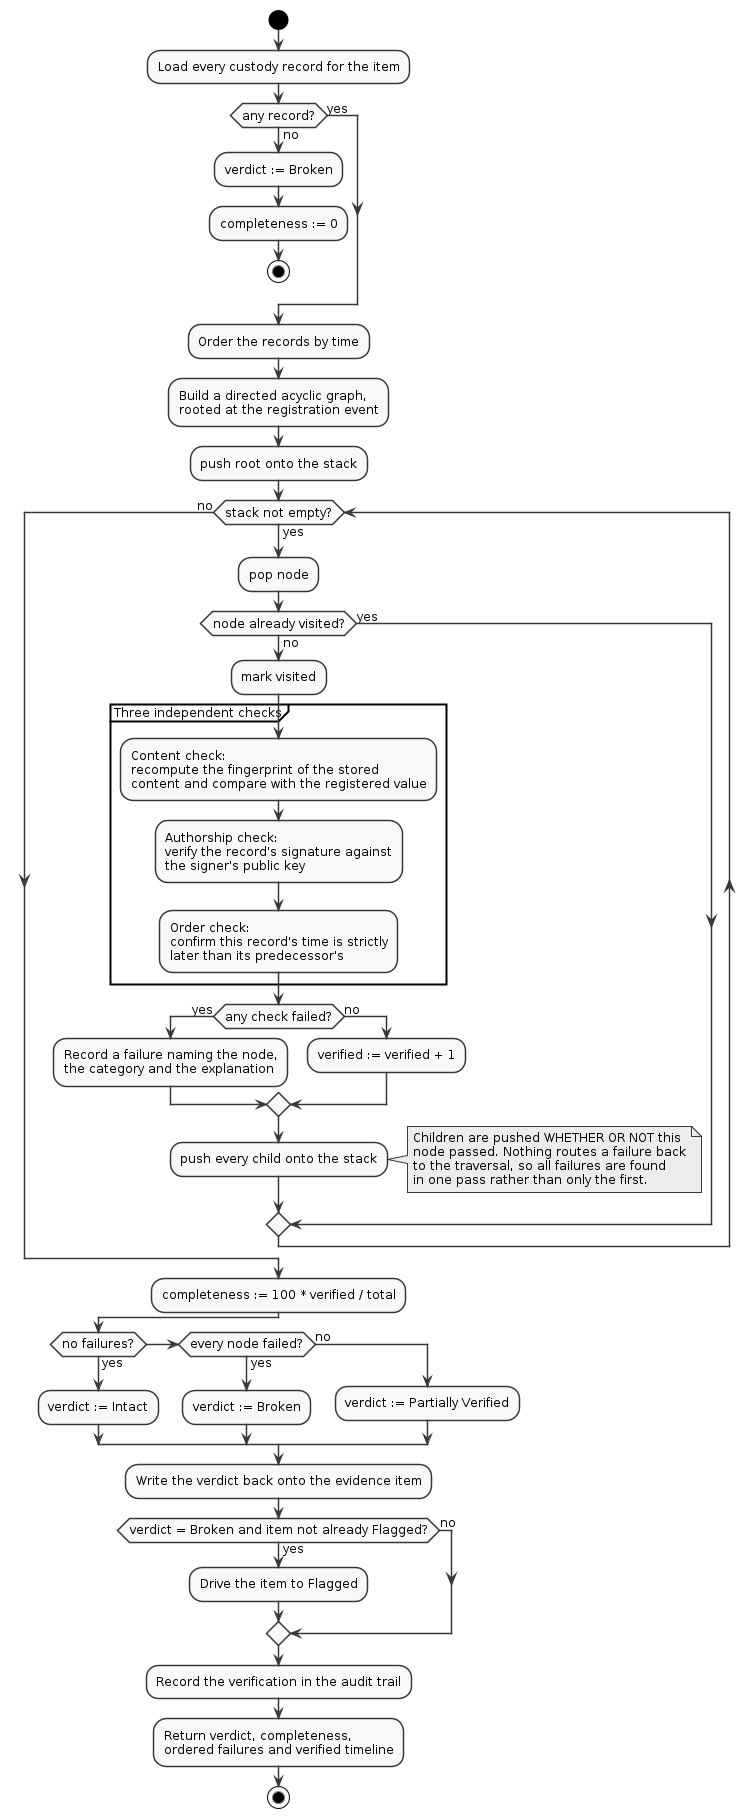

The diagram above was rendered by PlantUML. Its source (embedded in the PNG):
@startuml
skinparam monochrome true
skinparam shadowing false
skinparam defaultFontName Arial
skinparam defaultFontSize 12
skinparam backgroundColor white

start
:Load every custody record for the item;
if (any record?) then (no)
  :verdict := Broken;
  :completeness := 0;
  stop
else (yes)
endif

:Order the records by time;
:Build a directed acyclic graph,
rooted at the registration event;

:push root onto the stack;
while (stack not empty?) is (yes)
  :pop node;
  if (node already visited?) then (yes)
  else (no)
    :mark visited;

    partition "Three independent checks" {
      :Content check:
      recompute the fingerprint of the stored
      content and compare with the registered value;
      :Authorship check:
      verify the record's signature against
      the signer's public key;
      :Order check:
      confirm this record's time is strictly
      later than its predecessor's;
    }

    if (any check failed?) then (yes)
      :Record a failure naming the node,
      the category and the explanation;
    else (no)
      :verified := verified + 1;
    endif

    :push every child onto the stack;
    note right
      Children are pushed WHETHER OR NOT this
      node passed. Nothing routes a failure back
      to the traversal, so all failures are found
      in one pass rather than only the first.
    end note
  endif
endwhile (no)

:completeness := 100 * verified / total;

if (no failures?) then (yes)
  :verdict := Intact;
elseif (every node failed?) then (yes)
  :verdict := Broken;
else (no)
  :verdict := Partially Verified;
endif

:Write the verdict back onto the evidence item;
if (verdict = Broken and item not already Flagged?) then (yes)
  :Drive the item to Flagged;
else (no)
endif
:Record the verification in the audit trail;
:Return verdict, completeness,
ordered failures and verified timeline;
stop
@enduml